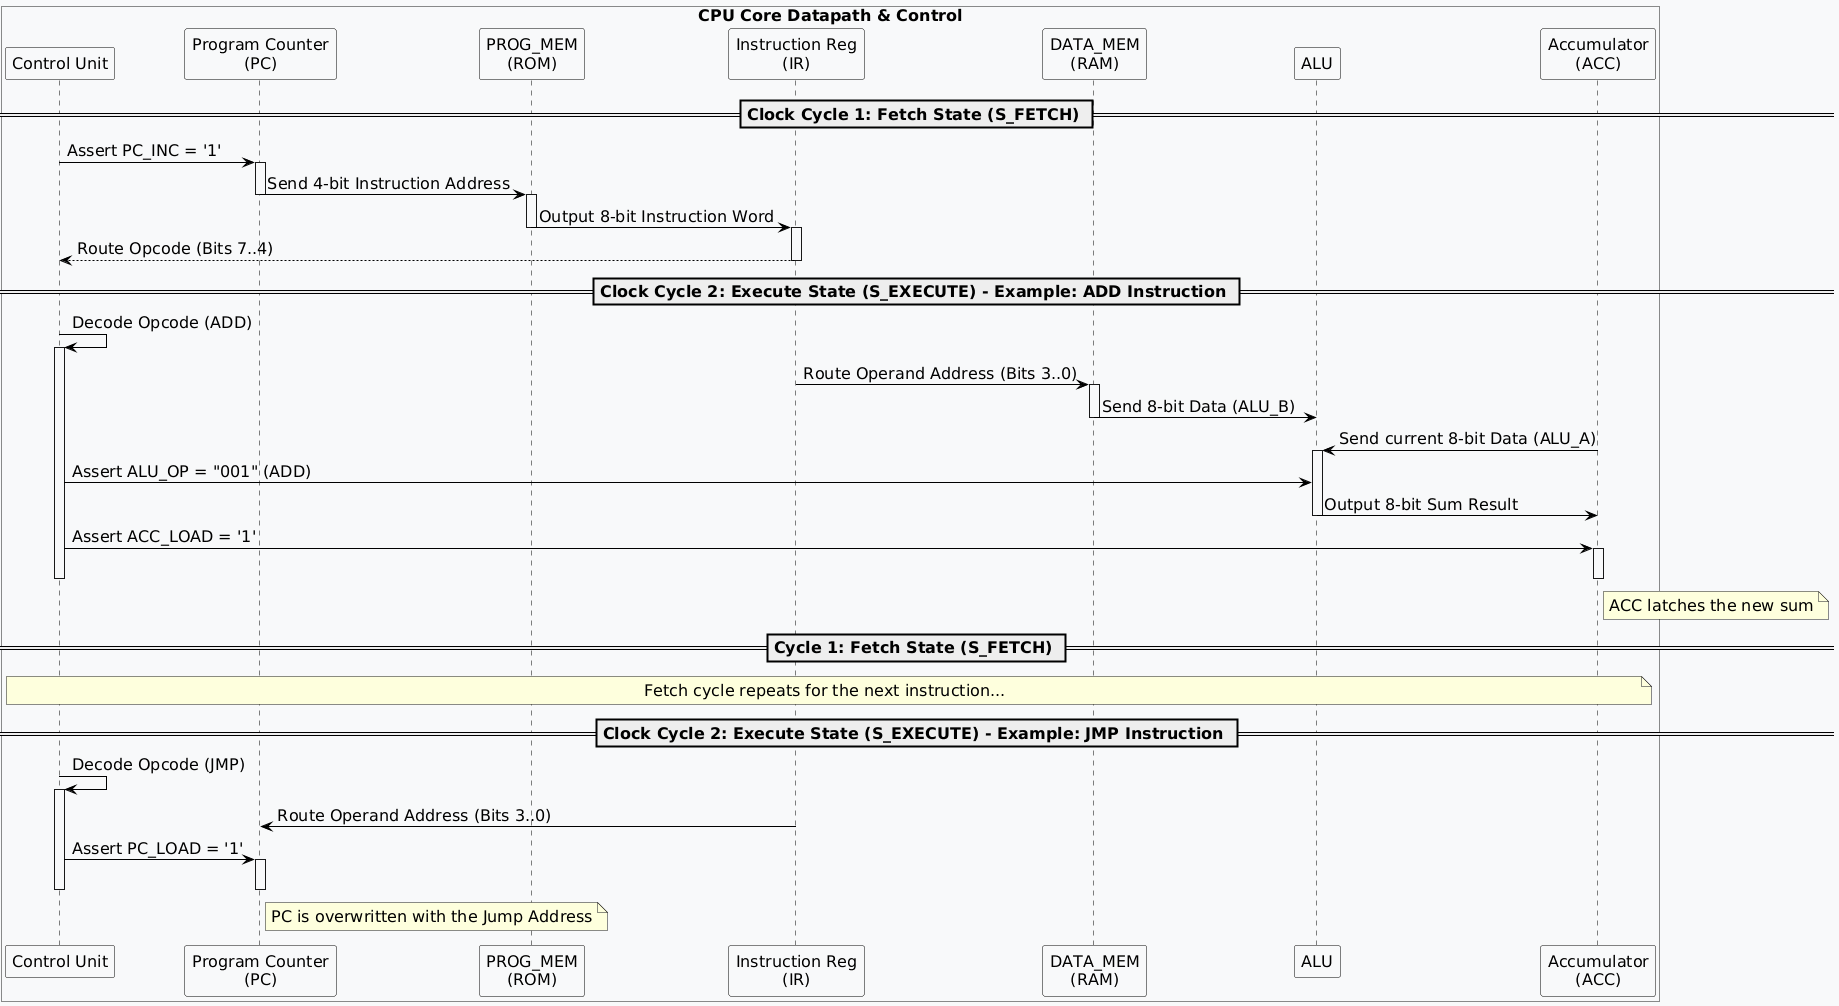

The diagram above was rendered by PlantUML. Its source (embedded in the PNG):
@startuml
skinparam defaultFontSize 16
skinparam sequence {
  ParticipantBackgroundColor White
  ParticipantBorderColor Black
  LifeLineBorderColor Black
  ArrowColor Black
}

box "CPU Core Datapath & Control" #F8F9FA
participant "Control Unit" as CU
participant "Program Counter\n(PC)" as PC
participant "PROG_MEM\n(ROM)" as ROM
participant "Instruction Reg\n(IR)" as IR
participant "DATA_MEM\n(RAM)" as RAM
participant "ALU" as ALU
participant "Accumulator\n(ACC)" as ACC
end box

== Clock Cycle 1: Fetch State (S_FETCH) ==

CU -> PC: Assert PC_INC = '1'
activate PC
PC -> ROM: Send 4-bit Instruction Address
deactivate PC

activate ROM
ROM -> IR: Output 8-bit Instruction Word
deactivate ROM

activate IR
IR --> CU: Route Opcode (Bits 7..4)
deactivate IR

== Clock Cycle 2: Execute State (S_EXECUTE) - Example: ADD Instruction ==

CU -> CU: Decode Opcode (ADD)
activate CU

IR -> RAM: Route Operand Address (Bits 3..0)
activate RAM
RAM -> ALU: Send 8-bit Data (ALU_B)
deactivate RAM

ACC -> ALU: Send current 8-bit Data (ALU_A)
activate ALU
CU -> ALU: Assert ALU_OP = "001" (ADD)

ALU -> ACC: Output 8-bit Sum Result
deactivate ALU

CU -> ACC: Assert ACC_LOAD = '1'
activate ACC
note right of ACC: ACC latches the new sum
deactivate ACC
deactivate CU

== Cycle 1: Fetch State (S_FETCH) ==
note over CU, ACC: Fetch cycle repeats for the next instruction...

== Clock Cycle 2: Execute State (S_EXECUTE) - Example: JMP Instruction ==

CU -> CU: Decode Opcode (JMP)
activate CU

IR -> PC: Route Operand Address (Bits 3..0)
CU -> PC: Assert PC_LOAD = '1'
activate PC
note right of PC: PC is overwritten with the Jump Address
deactivate PC

deactivate CU
@enduml